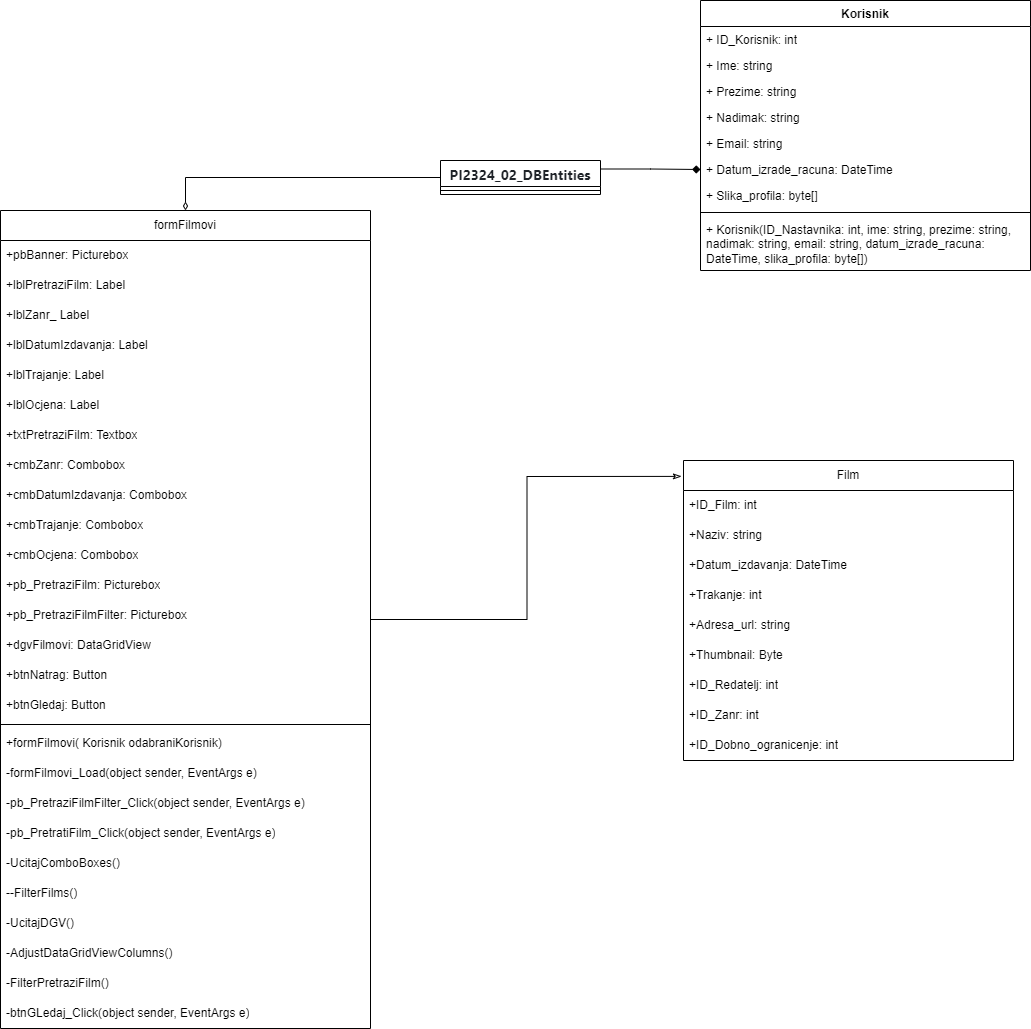

The diagram above was exported from draw.io. Its source (the exported page's mxGraphModel, read from the mxfile embedded in the PNG):
<mxGraphModel dx="6066" dy="3049" grid="1" gridSize="10" guides="1" tooltips="1" connect="1" arrows="1" fold="1" page="1" pageScale="1" pageWidth="827" pageHeight="1169" math="0" shadow="0">
  <root>
    <mxCell id="0" />
    <mxCell id="1" parent="0" />
    <mxCell id="2" value="Korisnik" style="swimlane;fontStyle=1;align=center;verticalAlign=top;childLayout=stackLayout;horizontal=1;startSize=26;horizontalStack=0;resizeParent=1;resizeParentMax=0;resizeLast=0;collapsible=1;marginBottom=0;whiteSpace=wrap;html=1;" vertex="1" parent="1">
      <mxGeometry x="-1140" y="-540" width="330" height="270" as="geometry" />
    </mxCell>
    <mxCell id="3" value="+ ID_Korisnik: int" style="text;strokeColor=none;fillColor=none;align=left;verticalAlign=top;spacingLeft=4;spacingRight=4;overflow=hidden;rotatable=0;points=[[0,0.5],[1,0.5]];portConstraint=eastwest;whiteSpace=wrap;html=1;" vertex="1" parent="2">
      <mxGeometry y="26" width="330" height="26" as="geometry" />
    </mxCell>
    <mxCell id="4" value="+ Ime: string" style="text;strokeColor=none;fillColor=none;align=left;verticalAlign=top;spacingLeft=4;spacingRight=4;overflow=hidden;rotatable=0;points=[[0,0.5],[1,0.5]];portConstraint=eastwest;whiteSpace=wrap;html=1;" vertex="1" parent="2">
      <mxGeometry y="52" width="330" height="26" as="geometry" />
    </mxCell>
    <mxCell id="5" value="+ Prezime: string" style="text;strokeColor=none;fillColor=none;align=left;verticalAlign=top;spacingLeft=4;spacingRight=4;overflow=hidden;rotatable=0;points=[[0,0.5],[1,0.5]];portConstraint=eastwest;whiteSpace=wrap;html=1;" vertex="1" parent="2">
      <mxGeometry y="78" width="330" height="26" as="geometry" />
    </mxCell>
    <mxCell id="6" value="+ Nadimak: string" style="text;strokeColor=none;fillColor=none;align=left;verticalAlign=top;spacingLeft=4;spacingRight=4;overflow=hidden;rotatable=0;points=[[0,0.5],[1,0.5]];portConstraint=eastwest;whiteSpace=wrap;html=1;" vertex="1" parent="2">
      <mxGeometry y="104" width="330" height="26" as="geometry" />
    </mxCell>
    <mxCell id="7" value="+ Email: string" style="text;strokeColor=none;fillColor=none;align=left;verticalAlign=top;spacingLeft=4;spacingRight=4;overflow=hidden;rotatable=0;points=[[0,0.5],[1,0.5]];portConstraint=eastwest;whiteSpace=wrap;html=1;" vertex="1" parent="2">
      <mxGeometry y="130" width="330" height="26" as="geometry" />
    </mxCell>
    <mxCell id="8" value="+ Datum_izrade_racuna: DateTime" style="text;strokeColor=none;fillColor=none;align=left;verticalAlign=top;spacingLeft=4;spacingRight=4;overflow=hidden;rotatable=0;points=[[0,0.5],[1,0.5]];portConstraint=eastwest;whiteSpace=wrap;html=1;" vertex="1" parent="2">
      <mxGeometry y="156" width="330" height="26" as="geometry" />
    </mxCell>
    <mxCell id="9" value="+ Slika_profila: byte[]" style="text;strokeColor=none;fillColor=none;align=left;verticalAlign=top;spacingLeft=4;spacingRight=4;overflow=hidden;rotatable=0;points=[[0,0.5],[1,0.5]];portConstraint=eastwest;whiteSpace=wrap;html=1;" vertex="1" parent="2">
      <mxGeometry y="182" width="330" height="26" as="geometry" />
    </mxCell>
    <mxCell id="10" value="" style="line;strokeWidth=1;fillColor=none;align=left;verticalAlign=middle;spacingTop=-1;spacingLeft=3;spacingRight=3;rotatable=0;labelPosition=right;points=[];portConstraint=eastwest;strokeColor=inherit;" vertex="1" parent="2">
      <mxGeometry y="208" width="330" height="8" as="geometry" />
    </mxCell>
    <mxCell id="11" value="+ Korisnik(ID_Nastavnika: int, ime: string, prezime: string, nadimak: string, email: string, datum_izrade_racuna: DateTime, slika_profila: byte[])" style="text;strokeColor=none;fillColor=none;align=left;verticalAlign=top;spacingLeft=4;spacingRight=4;overflow=hidden;rotatable=0;points=[[0,0.5],[1,0.5]];portConstraint=eastwest;whiteSpace=wrap;html=1;" vertex="1" parent="2">
      <mxGeometry y="216" width="330" height="54" as="geometry" />
    </mxCell>
    <mxCell id="12" style="edgeStyle=orthogonalEdgeStyle;rounded=0;orthogonalLoop=1;jettySize=auto;html=1;exitX=1;exitY=0.25;exitDx=0;exitDy=0;entryX=0;entryY=0.5;entryDx=0;entryDy=0;endArrow=diamond;endFill=1;" edge="1" source="14" target="8" parent="1">
      <mxGeometry relative="1" as="geometry" />
    </mxCell>
    <mxCell id="13" style="edgeStyle=orthogonalEdgeStyle;rounded=0;orthogonalLoop=1;jettySize=auto;html=1;entryX=0.5;entryY=0;entryDx=0;entryDy=0;endArrow=diamondThin;endFill=0;" edge="1" source="14" target="16" parent="1">
      <mxGeometry relative="1" as="geometry" />
    </mxCell>
    <mxCell id="14" value="&lt;div style=&quot;text-align: start;&quot;&gt;&lt;span style=&quot;background-color: initial; font-size: 14px;&quot;&gt;&lt;font face=&quot;-apple-system, BlinkMacSystemFont, Segoe UI, Noto Sans, Helvetica, Arial, sans-serif, Apple Color Emoji, Segoe UI Emoji&quot; color=&quot;#1f2328&quot;&gt;PI2324_02_DBEntities&lt;/font&gt;&lt;/span&gt;&lt;/div&gt;" style="swimlane;fontStyle=1;align=center;verticalAlign=top;childLayout=stackLayout;horizontal=1;startSize=26;horizontalStack=0;resizeParent=1;resizeParentMax=0;resizeLast=0;collapsible=1;marginBottom=0;whiteSpace=wrap;html=1;" vertex="1" parent="1">
      <mxGeometry x="-1400" y="-380" width="160" height="34" as="geometry" />
    </mxCell>
    <mxCell id="15" value="" style="line;strokeWidth=1;fillColor=none;align=left;verticalAlign=middle;spacingTop=-1;spacingLeft=3;spacingRight=3;rotatable=0;labelPosition=right;points=[];portConstraint=eastwest;strokeColor=inherit;" vertex="1" parent="14">
      <mxGeometry y="26" width="160" height="8" as="geometry" />
    </mxCell>
    <mxCell id="16" value="formFilmovi" style="swimlane;fontStyle=0;childLayout=stackLayout;horizontal=1;startSize=30;horizontalStack=0;resizeParent=1;resizeParentMax=0;resizeLast=0;collapsible=1;marginBottom=0;whiteSpace=wrap;html=1;" vertex="1" parent="1">
      <mxGeometry x="-1840" y="-330" width="370" height="818" as="geometry" />
    </mxCell>
    <mxCell id="17" value="+pbBanner: Picturebox" style="text;strokeColor=none;fillColor=none;align=left;verticalAlign=middle;spacingLeft=4;spacingRight=4;overflow=hidden;points=[[0,0.5],[1,0.5]];portConstraint=eastwest;rotatable=0;whiteSpace=wrap;html=1;" vertex="1" parent="16">
      <mxGeometry y="30" width="370" height="30" as="geometry" />
    </mxCell>
    <mxCell id="18" value="+lblPretraziFilm: Label" style="text;strokeColor=none;fillColor=none;align=left;verticalAlign=middle;spacingLeft=4;spacingRight=4;overflow=hidden;points=[[0,0.5],[1,0.5]];portConstraint=eastwest;rotatable=0;whiteSpace=wrap;html=1;" vertex="1" parent="16">
      <mxGeometry y="60" width="370" height="30" as="geometry" />
    </mxCell>
    <mxCell id="19" value="+lblZanr_ Label" style="text;strokeColor=none;fillColor=none;align=left;verticalAlign=middle;spacingLeft=4;spacingRight=4;overflow=hidden;points=[[0,0.5],[1,0.5]];portConstraint=eastwest;rotatable=0;whiteSpace=wrap;html=1;" vertex="1" parent="16">
      <mxGeometry y="90" width="370" height="30" as="geometry" />
    </mxCell>
    <mxCell id="20" value="+lblDatumIzdavanja: Label" style="text;strokeColor=none;fillColor=none;align=left;verticalAlign=middle;spacingLeft=4;spacingRight=4;overflow=hidden;points=[[0,0.5],[1,0.5]];portConstraint=eastwest;rotatable=0;whiteSpace=wrap;html=1;" vertex="1" parent="16">
      <mxGeometry y="120" width="370" height="30" as="geometry" />
    </mxCell>
    <mxCell id="21" value="+lblTrajanje: Label" style="text;strokeColor=none;fillColor=none;align=left;verticalAlign=middle;spacingLeft=4;spacingRight=4;overflow=hidden;points=[[0,0.5],[1,0.5]];portConstraint=eastwest;rotatable=0;whiteSpace=wrap;html=1;" vertex="1" parent="16">
      <mxGeometry y="150" width="370" height="30" as="geometry" />
    </mxCell>
    <mxCell id="22" value="+lblOcjena: Label" style="text;strokeColor=none;fillColor=none;align=left;verticalAlign=middle;spacingLeft=4;spacingRight=4;overflow=hidden;points=[[0,0.5],[1,0.5]];portConstraint=eastwest;rotatable=0;whiteSpace=wrap;html=1;" vertex="1" parent="16">
      <mxGeometry y="180" width="370" height="30" as="geometry" />
    </mxCell>
    <mxCell id="23" value="+txtPretraziFilm: Textbox" style="text;strokeColor=none;fillColor=none;align=left;verticalAlign=middle;spacingLeft=4;spacingRight=4;overflow=hidden;points=[[0,0.5],[1,0.5]];portConstraint=eastwest;rotatable=0;whiteSpace=wrap;html=1;" vertex="1" parent="16">
      <mxGeometry y="210" width="370" height="30" as="geometry" />
    </mxCell>
    <mxCell id="24" value="+cmbZanr: Combobox" style="text;strokeColor=none;fillColor=none;align=left;verticalAlign=middle;spacingLeft=4;spacingRight=4;overflow=hidden;points=[[0,0.5],[1,0.5]];portConstraint=eastwest;rotatable=0;whiteSpace=wrap;html=1;" vertex="1" parent="16">
      <mxGeometry y="240" width="370" height="30" as="geometry" />
    </mxCell>
    <mxCell id="25" value="+cmbDatumIzdavanja: Combobox" style="text;strokeColor=none;fillColor=none;align=left;verticalAlign=middle;spacingLeft=4;spacingRight=4;overflow=hidden;points=[[0,0.5],[1,0.5]];portConstraint=eastwest;rotatable=0;whiteSpace=wrap;html=1;" vertex="1" parent="16">
      <mxGeometry y="270" width="370" height="30" as="geometry" />
    </mxCell>
    <mxCell id="26" value="+cmbTrajanje: Combobox" style="text;strokeColor=none;fillColor=none;align=left;verticalAlign=middle;spacingLeft=4;spacingRight=4;overflow=hidden;points=[[0,0.5],[1,0.5]];portConstraint=eastwest;rotatable=0;whiteSpace=wrap;html=1;" vertex="1" parent="16">
      <mxGeometry y="300" width="370" height="30" as="geometry" />
    </mxCell>
    <mxCell id="27" value="+cmbOcjena: Combobox" style="text;strokeColor=none;fillColor=none;align=left;verticalAlign=middle;spacingLeft=4;spacingRight=4;overflow=hidden;points=[[0,0.5],[1,0.5]];portConstraint=eastwest;rotatable=0;whiteSpace=wrap;html=1;" vertex="1" parent="16">
      <mxGeometry y="330" width="370" height="30" as="geometry" />
    </mxCell>
    <mxCell id="28" value="+pb_PretraziFilm: Picturebox" style="text;strokeColor=none;fillColor=none;align=left;verticalAlign=middle;spacingLeft=4;spacingRight=4;overflow=hidden;points=[[0,0.5],[1,0.5]];portConstraint=eastwest;rotatable=0;whiteSpace=wrap;html=1;" vertex="1" parent="16">
      <mxGeometry y="360" width="370" height="30" as="geometry" />
    </mxCell>
    <mxCell id="29" value="+pb_PretraziFilmFilter: Picturebox" style="text;strokeColor=none;fillColor=none;align=left;verticalAlign=middle;spacingLeft=4;spacingRight=4;overflow=hidden;points=[[0,0.5],[1,0.5]];portConstraint=eastwest;rotatable=0;whiteSpace=wrap;html=1;" vertex="1" parent="16">
      <mxGeometry y="390" width="370" height="30" as="geometry" />
    </mxCell>
    <mxCell id="30" value="+dgvFilmovi: DataGridView" style="text;strokeColor=none;fillColor=none;align=left;verticalAlign=middle;spacingLeft=4;spacingRight=4;overflow=hidden;points=[[0,0.5],[1,0.5]];portConstraint=eastwest;rotatable=0;whiteSpace=wrap;html=1;" vertex="1" parent="16">
      <mxGeometry y="420" width="370" height="30" as="geometry" />
    </mxCell>
    <mxCell id="31" value="+btnNatrag: Button" style="text;strokeColor=none;fillColor=none;align=left;verticalAlign=middle;spacingLeft=4;spacingRight=4;overflow=hidden;points=[[0,0.5],[1,0.5]];portConstraint=eastwest;rotatable=0;whiteSpace=wrap;html=1;" vertex="1" parent="16">
      <mxGeometry y="450" width="370" height="30" as="geometry" />
    </mxCell>
    <mxCell id="32" value="+btnGledaj: Button" style="text;strokeColor=none;fillColor=none;align=left;verticalAlign=middle;spacingLeft=4;spacingRight=4;overflow=hidden;points=[[0,0.5],[1,0.5]];portConstraint=eastwest;rotatable=0;whiteSpace=wrap;html=1;" vertex="1" parent="16">
      <mxGeometry y="480" width="370" height="30" as="geometry" />
    </mxCell>
    <mxCell id="33" value="" style="line;strokeWidth=1;fillColor=none;align=left;verticalAlign=middle;spacingTop=-1;spacingLeft=3;spacingRight=3;rotatable=0;labelPosition=right;points=[];portConstraint=eastwest;strokeColor=inherit;" vertex="1" parent="16">
      <mxGeometry y="510" width="370" height="8" as="geometry" />
    </mxCell>
    <mxCell id="34" value="+formFilmovi( Korisnik odabraniKorisnik)" style="text;strokeColor=none;fillColor=none;align=left;verticalAlign=middle;spacingLeft=4;spacingRight=4;overflow=hidden;points=[[0,0.5],[1,0.5]];portConstraint=eastwest;rotatable=0;whiteSpace=wrap;html=1;" vertex="1" parent="16">
      <mxGeometry y="518" width="370" height="30" as="geometry" />
    </mxCell>
    <mxCell id="35" value="-formFilmovi_Load(object sender, EventArgs e)" style="text;strokeColor=none;fillColor=none;align=left;verticalAlign=middle;spacingLeft=4;spacingRight=4;overflow=hidden;points=[[0,0.5],[1,0.5]];portConstraint=eastwest;rotatable=0;whiteSpace=wrap;html=1;" vertex="1" parent="16">
      <mxGeometry y="548" width="370" height="30" as="geometry" />
    </mxCell>
    <mxCell id="36" value="-pb_PretraziFilmFilter_Click(object sender, EventArgs e)" style="text;strokeColor=none;fillColor=none;align=left;verticalAlign=middle;spacingLeft=4;spacingRight=4;overflow=hidden;points=[[0,0.5],[1,0.5]];portConstraint=eastwest;rotatable=0;whiteSpace=wrap;html=1;" vertex="1" parent="16">
      <mxGeometry y="578" width="370" height="30" as="geometry" />
    </mxCell>
    <mxCell id="37" value="-pb_PretratiFilm_Click(object sender, EventArgs e)" style="text;strokeColor=none;fillColor=none;align=left;verticalAlign=middle;spacingLeft=4;spacingRight=4;overflow=hidden;points=[[0,0.5],[1,0.5]];portConstraint=eastwest;rotatable=0;whiteSpace=wrap;html=1;" vertex="1" parent="16">
      <mxGeometry y="608" width="370" height="30" as="geometry" />
    </mxCell>
    <mxCell id="38" value="-UcitajComboBoxes()" style="text;strokeColor=none;fillColor=none;align=left;verticalAlign=middle;spacingLeft=4;spacingRight=4;overflow=hidden;points=[[0,0.5],[1,0.5]];portConstraint=eastwest;rotatable=0;whiteSpace=wrap;html=1;" vertex="1" parent="16">
      <mxGeometry y="638" width="370" height="30" as="geometry" />
    </mxCell>
    <mxCell id="39" value="--FilterFilms()" style="text;strokeColor=none;fillColor=none;align=left;verticalAlign=middle;spacingLeft=4;spacingRight=4;overflow=hidden;points=[[0,0.5],[1,0.5]];portConstraint=eastwest;rotatable=0;whiteSpace=wrap;html=1;" vertex="1" parent="16">
      <mxGeometry y="668" width="370" height="30" as="geometry" />
    </mxCell>
    <mxCell id="40" value="-UcitajDGV()" style="text;strokeColor=none;fillColor=none;align=left;verticalAlign=middle;spacingLeft=4;spacingRight=4;overflow=hidden;points=[[0,0.5],[1,0.5]];portConstraint=eastwest;rotatable=0;whiteSpace=wrap;html=1;" vertex="1" parent="16">
      <mxGeometry y="698" width="370" height="30" as="geometry" />
    </mxCell>
    <mxCell id="41" value="-AdjustDataGridViewColumns()" style="text;strokeColor=none;fillColor=none;align=left;verticalAlign=middle;spacingLeft=4;spacingRight=4;overflow=hidden;points=[[0,0.5],[1,0.5]];portConstraint=eastwest;rotatable=0;whiteSpace=wrap;html=1;" vertex="1" parent="16">
      <mxGeometry y="728" width="370" height="30" as="geometry" />
    </mxCell>
    <mxCell id="42" value="-FilterPretraziFilm()" style="text;strokeColor=none;fillColor=none;align=left;verticalAlign=middle;spacingLeft=4;spacingRight=4;overflow=hidden;points=[[0,0.5],[1,0.5]];portConstraint=eastwest;rotatable=0;whiteSpace=wrap;html=1;" vertex="1" parent="16">
      <mxGeometry y="758" width="370" height="30" as="geometry" />
    </mxCell>
    <mxCell id="43" value="-btnGLedaj_Click(object sender, EventArgs e)" style="text;strokeColor=none;fillColor=none;align=left;verticalAlign=middle;spacingLeft=4;spacingRight=4;overflow=hidden;points=[[0,0.5],[1,0.5]];portConstraint=eastwest;rotatable=0;whiteSpace=wrap;html=1;" vertex="1" parent="16">
      <mxGeometry y="788" width="370" height="30" as="geometry" />
    </mxCell>
    <mxCell id="44" value="Film" style="swimlane;fontStyle=0;childLayout=stackLayout;horizontal=1;startSize=30;horizontalStack=0;resizeParent=1;resizeParentMax=0;resizeLast=0;collapsible=1;marginBottom=0;whiteSpace=wrap;html=1;" vertex="1" parent="1">
      <mxGeometry x="-1157" y="-80" width="330" height="300" as="geometry" />
    </mxCell>
    <mxCell id="45" value="+ID_Film: int" style="text;strokeColor=none;fillColor=none;align=left;verticalAlign=middle;spacingLeft=4;spacingRight=4;overflow=hidden;points=[[0,0.5],[1,0.5]];portConstraint=eastwest;rotatable=0;whiteSpace=wrap;html=1;" vertex="1" parent="44">
      <mxGeometry y="30" width="330" height="30" as="geometry" />
    </mxCell>
    <mxCell id="46" value="+Naziv: string" style="text;strokeColor=none;fillColor=none;align=left;verticalAlign=middle;spacingLeft=4;spacingRight=4;overflow=hidden;points=[[0,0.5],[1,0.5]];portConstraint=eastwest;rotatable=0;whiteSpace=wrap;html=1;" vertex="1" parent="44">
      <mxGeometry y="60" width="330" height="30" as="geometry" />
    </mxCell>
    <mxCell id="47" value="+Datum_izdavanja: DateTime" style="text;strokeColor=none;fillColor=none;align=left;verticalAlign=middle;spacingLeft=4;spacingRight=4;overflow=hidden;points=[[0,0.5],[1,0.5]];portConstraint=eastwest;rotatable=0;whiteSpace=wrap;html=1;" vertex="1" parent="44">
      <mxGeometry y="90" width="330" height="30" as="geometry" />
    </mxCell>
    <mxCell id="48" value="+Trakanje: int" style="text;strokeColor=none;fillColor=none;align=left;verticalAlign=middle;spacingLeft=4;spacingRight=4;overflow=hidden;points=[[0,0.5],[1,0.5]];portConstraint=eastwest;rotatable=0;whiteSpace=wrap;html=1;" vertex="1" parent="44">
      <mxGeometry y="120" width="330" height="30" as="geometry" />
    </mxCell>
    <mxCell id="49" value="+Adresa_url: string" style="text;strokeColor=none;fillColor=none;align=left;verticalAlign=middle;spacingLeft=4;spacingRight=4;overflow=hidden;points=[[0,0.5],[1,0.5]];portConstraint=eastwest;rotatable=0;whiteSpace=wrap;html=1;" vertex="1" parent="44">
      <mxGeometry y="150" width="330" height="30" as="geometry" />
    </mxCell>
    <mxCell id="50" value="+Thumbnail: Byte" style="text;strokeColor=none;fillColor=none;align=left;verticalAlign=middle;spacingLeft=4;spacingRight=4;overflow=hidden;points=[[0,0.5],[1,0.5]];portConstraint=eastwest;rotatable=0;whiteSpace=wrap;html=1;" vertex="1" parent="44">
      <mxGeometry y="180" width="330" height="30" as="geometry" />
    </mxCell>
    <mxCell id="51" value="+ID_Redatelj: int" style="text;strokeColor=none;fillColor=none;align=left;verticalAlign=middle;spacingLeft=4;spacingRight=4;overflow=hidden;points=[[0,0.5],[1,0.5]];portConstraint=eastwest;rotatable=0;whiteSpace=wrap;html=1;" vertex="1" parent="44">
      <mxGeometry y="210" width="330" height="30" as="geometry" />
    </mxCell>
    <mxCell id="52" value="+ID_Zanr: int" style="text;strokeColor=none;fillColor=none;align=left;verticalAlign=middle;spacingLeft=4;spacingRight=4;overflow=hidden;points=[[0,0.5],[1,0.5]];portConstraint=eastwest;rotatable=0;whiteSpace=wrap;html=1;" vertex="1" parent="44">
      <mxGeometry y="240" width="330" height="30" as="geometry" />
    </mxCell>
    <mxCell id="53" value="+ID_Dobno_ogranicenje: int" style="text;strokeColor=none;fillColor=none;align=left;verticalAlign=middle;spacingLeft=4;spacingRight=4;overflow=hidden;points=[[0,0.5],[1,0.5]];portConstraint=eastwest;rotatable=0;whiteSpace=wrap;html=1;" vertex="1" parent="44">
      <mxGeometry y="270" width="330" height="30" as="geometry" />
    </mxCell>
    <mxCell id="54" style="edgeStyle=orthogonalEdgeStyle;rounded=0;orthogonalLoop=1;jettySize=auto;html=1;entryX=-0.006;entryY=0.053;entryDx=0;entryDy=0;entryPerimeter=0;endArrow=classicThin;endFill=0;" edge="1" source="16" target="44" parent="1">
      <mxGeometry relative="1" as="geometry" />
    </mxCell>
  </root>
</mxGraphModel>